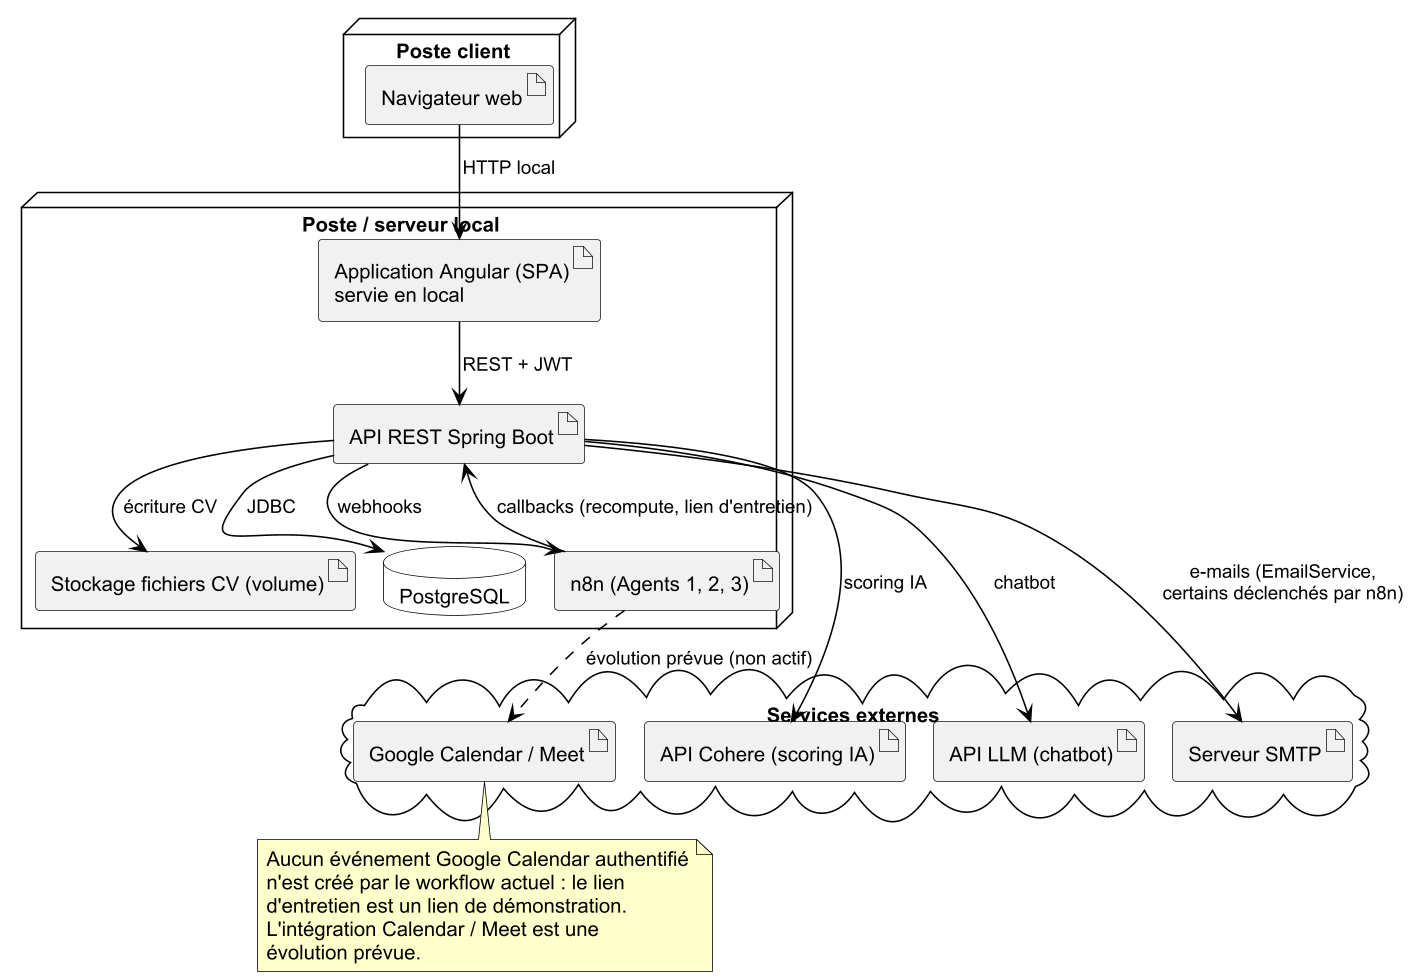

The diagram above was rendered by PlantUML. Its source (embedded in the PNG):
@startuml fig3_9
skinparamlocked dpi 150
!include skin.iuml
!pragma layout smetana
node "Poste client" as CLIENT {
  artifact "Navigateur web" as NAV
}
node "Poste / serveur local" as HOST {
  artifact "Application Angular (SPA)\nservie en local" as ANG
  artifact "API REST Spring Boot" as API
  artifact "Stockage fichiers CV (volume)" as FS
  artifact "n8n (Agents 1, 2, 3)" as N8N
  database "PostgreSQL" as DB
}
cloud "Services externes" {
  artifact "API Cohere (scoring IA)" as COH
  artifact "API LLM (chatbot)" as LLM
  artifact "Google Calendar / Meet" as GC
  artifact "Serveur SMTP" as SMTP
}

NAV --> ANG : HTTP local
ANG --> API : REST + JWT
API --> DB : JDBC
API --> FS : écriture CV
API --> N8N : webhooks
N8N --> API : callbacks (recompute, lien d'entretien)
N8N ..> GC : évolution prévue (non actif)
API --> COH : scoring IA
API --> LLM : chatbot

note bottom of GC
  Aucun événement Google Calendar authentifié
  n'est créé par le workflow actuel : le lien
  d'entretien est un lien de démonstration.
  L'intégration Calendar / Meet est une
  évolution prévue.
end note
API --> SMTP : e-mails (EmailService,\ncertains déclenchés par n8n)
@enduml